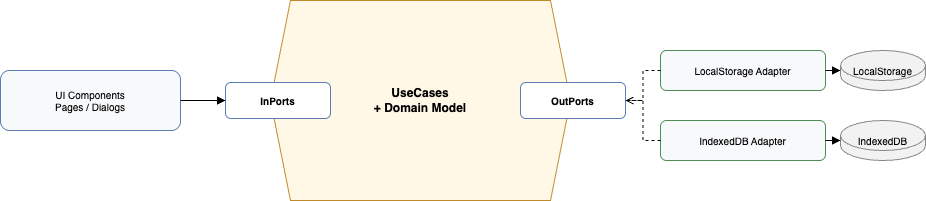

The diagram above was exported from draw.io. Its source (the exported page's mxGraphModel, read from the mxfile embedded in the PNG):
<mxGraphModel dx="469" dy="563" grid="0" gridSize="10" guides="1" tooltips="1" connect="1" arrows="1" fold="1" page="0" pageScale="1" pageWidth="1100" pageHeight="700" math="0" shadow="0">
  <root>
    <mxCell id="0" />
    <mxCell id="1" parent="0" />
    <mxCell id="ui" value="UI Components&#10;Pages / Dialogs" style="rounded=1;whiteSpace=wrap;html=1;fillColor=#f8f9fb;strokeColor=#5b7db1;fontSize=10;" parent="1" vertex="1">
      <mxGeometry x="110" y="200" width="180" height="60" as="geometry" />
    </mxCell>
    <mxCell id="core" value="UseCases&#10;+ Domain Model" style="shape=hexagon;perimeter=hexagonPerimeter2;whiteSpace=wrap;html=1;fixedSize=1;fillColor=#fff8e6;strokeColor=#c08a2a;fontSize=12;fontStyle=1;" parent="1" vertex="1">
      <mxGeometry x="380" y="130" width="300" height="200" as="geometry" />
    </mxCell>
    <mxCell id="inports" value="InPorts" style="rounded=1;whiteSpace=wrap;html=1;fillColor=#ffffff;strokeColor=#5b7db1;fontSize=10;fontStyle=1;" parent="1" vertex="1">
      <mxGeometry x="335" y="212" width="105" height="36" as="geometry" />
    </mxCell>
    <mxCell id="outports" value="OutPorts" style="rounded=1;whiteSpace=wrap;html=1;fillColor=#ffffff;strokeColor=#5b7db1;fontSize=10;fontStyle=1;" parent="1" vertex="1">
      <mxGeometry x="630" y="212" width="105" height="36" as="geometry" />
    </mxCell>
    <mxCell id="ls-adapter" value="LocalStorage Adapter" style="rounded=1;whiteSpace=wrap;html=1;fillColor=#f8f9fb;strokeColor=#4f8b57;fontSize=10;" parent="1" vertex="1">
      <mxGeometry x="770" y="180" width="165" height="40" as="geometry" />
    </mxCell>
    <mxCell id="idb-adapter" value="IndexedDB Adapter" style="rounded=1;whiteSpace=wrap;html=1;fillColor=#f8f9fb;strokeColor=#4f8b57;fontSize=10;" parent="1" vertex="1">
      <mxGeometry x="770" y="250" width="165" height="40" as="geometry" />
    </mxCell>
    <mxCell id="ls-db" value="LocalStorage" style="shape=cylinder3;whiteSpace=wrap;html=1;fillColor=#f2f2f2;strokeColor=#888888;fontSize=10;" parent="1" vertex="1">
      <mxGeometry x="950" y="180" width="85" height="40" as="geometry" />
    </mxCell>
    <mxCell id="idb-db" value="IndexedDB" style="shape=cylinder3;whiteSpace=wrap;html=1;fillColor=#f2f2f2;strokeColor=#888888;fontSize=10;" parent="1" vertex="1">
      <mxGeometry x="950" y="250" width="85" height="40" as="geometry" />
    </mxCell>
    <mxCell id="e-ui-in" value="" style="edgeStyle=orthogonalEdgeStyle;rounded=0;endArrow=block;endFill=1;" parent="1" source="ui" target="inports" edge="1">
      <mxGeometry relative="1" as="geometry" />
    </mxCell>
    <mxCell id="e-ls-out" value="" style="edgeStyle=orthogonalEdgeStyle;rounded=0;dashed=1;endArrow=open;endFill=0;fontSize=9;" parent="1" source="ls-adapter" target="outports" edge="1">
      <mxGeometry relative="1" as="geometry" />
    </mxCell>
    <mxCell id="e-idb-out" value="" style="edgeStyle=orthogonalEdgeStyle;rounded=0;dashed=1;endArrow=open;endFill=0;fontSize=9;entryX=1;entryY=0.5;entryDx=0;entryDy=0;" parent="1" source="idb-adapter" target="outports" edge="1">
      <mxGeometry relative="1" as="geometry" />
    </mxCell>
    <mxCell id="e-ls-db" value="" style="edgeStyle=orthogonalEdgeStyle;rounded=0;endArrow=block;endFill=1;" parent="1" source="ls-adapter" target="ls-db" edge="1">
      <mxGeometry relative="1" as="geometry" />
    </mxCell>
    <mxCell id="e-idb-db" value="" style="edgeStyle=orthogonalEdgeStyle;rounded=0;endArrow=block;endFill=1;" parent="1" source="idb-adapter" target="idb-db" edge="1">
      <mxGeometry relative="1" as="geometry" />
    </mxCell>
  </root>
</mxGraphModel>